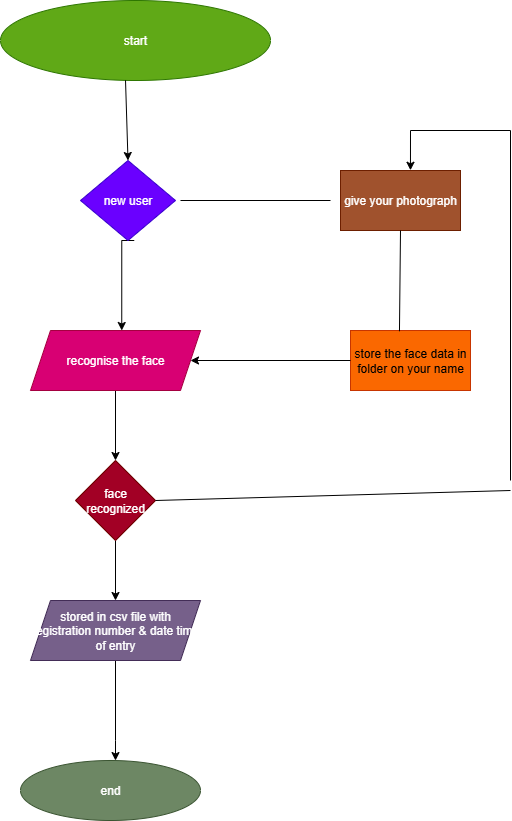

The diagram above was exported from draw.io. Its source (the exported page's mxGraphModel, read from the mxfile embedded in the PNG):
<mxGraphModel dx="947" dy="511" grid="1" gridSize="10" guides="1" tooltips="1" connect="1" arrows="1" fold="1" page="1" pageScale="1" pageWidth="850" pageHeight="1100" math="0" shadow="0">
  <root>
    <mxCell id="0" />
    <mxCell id="1" parent="0" />
    <mxCell id="YEBkpLTep6MSb6IkjG5--1" value="start" style="ellipse;whiteSpace=wrap;html=1;fillColor=#60a917;fontColor=#ffffff;strokeColor=#2D7600;" vertex="1" parent="1">
      <mxGeometry x="280" y="150" width="270" height="80" as="geometry" />
    </mxCell>
    <mxCell id="YEBkpLTep6MSb6IkjG5--9" value="" style="edgeStyle=orthogonalEdgeStyle;rounded=0;orthogonalLoop=1;jettySize=auto;html=1;" edge="1" parent="1">
      <mxGeometry relative="1" as="geometry">
        <mxPoint x="413.75" y="390" as="sourcePoint" />
        <mxPoint x="401.25" y="480" as="targetPoint" />
        <Array as="points">
          <mxPoint x="401" y="390" />
        </Array>
      </mxGeometry>
    </mxCell>
    <mxCell id="YEBkpLTep6MSb6IkjG5--2" value="new user" style="rhombus;whiteSpace=wrap;html=1;fillColor=#6a00ff;fontColor=#ffffff;strokeColor=#3700CC;" vertex="1" parent="1">
      <mxGeometry x="360" y="310" width="95" height="80" as="geometry" />
    </mxCell>
    <mxCell id="YEBkpLTep6MSb6IkjG5--14" value="" style="edgeStyle=orthogonalEdgeStyle;rounded=0;orthogonalLoop=1;jettySize=auto;html=1;" edge="1" parent="1" source="YEBkpLTep6MSb6IkjG5--8" target="YEBkpLTep6MSb6IkjG5--13">
      <mxGeometry relative="1" as="geometry" />
    </mxCell>
    <mxCell id="YEBkpLTep6MSb6IkjG5--8" value="recognise the face" style="shape=parallelogram;perimeter=parallelogramPerimeter;whiteSpace=wrap;html=1;fixedSize=1;fillColor=#d80073;fontColor=#ffffff;strokeColor=#A50040;" vertex="1" parent="1">
      <mxGeometry x="310" y="480" width="170" height="60" as="geometry" />
    </mxCell>
    <mxCell id="YEBkpLTep6MSb6IkjG5--10" value="" style="endArrow=classic;html=1;rounded=0;exitX=0.463;exitY=0.997;exitDx=0;exitDy=0;exitPerimeter=0;entryX=0.5;entryY=0;entryDx=0;entryDy=0;" edge="1" parent="1" source="YEBkpLTep6MSb6IkjG5--1" target="YEBkpLTep6MSb6IkjG5--2">
      <mxGeometry width="50" height="50" relative="1" as="geometry">
        <mxPoint x="410" y="460" as="sourcePoint" />
        <mxPoint x="460" y="410" as="targetPoint" />
      </mxGeometry>
    </mxCell>
    <mxCell id="YEBkpLTep6MSb6IkjG5--16" value="" style="edgeStyle=orthogonalEdgeStyle;rounded=0;orthogonalLoop=1;jettySize=auto;html=1;" edge="1" parent="1" source="YEBkpLTep6MSb6IkjG5--13" target="YEBkpLTep6MSb6IkjG5--15">
      <mxGeometry relative="1" as="geometry" />
    </mxCell>
    <mxCell id="YEBkpLTep6MSb6IkjG5--13" value="face recognized" style="rhombus;whiteSpace=wrap;html=1;fillColor=#a20025;fontColor=#ffffff;strokeColor=#6F0000;" vertex="1" parent="1">
      <mxGeometry x="355" y="610" width="80" height="80" as="geometry" />
    </mxCell>
    <mxCell id="YEBkpLTep6MSb6IkjG5--18" value="" style="edgeStyle=orthogonalEdgeStyle;rounded=0;orthogonalLoop=1;jettySize=auto;html=1;" edge="1" parent="1" source="YEBkpLTep6MSb6IkjG5--15" target="YEBkpLTep6MSb6IkjG5--17">
      <mxGeometry relative="1" as="geometry">
        <Array as="points">
          <mxPoint x="395" y="890" />
          <mxPoint x="395" y="890" />
        </Array>
      </mxGeometry>
    </mxCell>
    <mxCell id="YEBkpLTep6MSb6IkjG5--15" value="stored in csv file with registration number &amp;amp; date time of entry" style="shape=parallelogram;perimeter=parallelogramPerimeter;whiteSpace=wrap;html=1;fixedSize=1;fillColor=#76608a;fontColor=#ffffff;strokeColor=#432D57;" vertex="1" parent="1">
      <mxGeometry x="310" y="750" width="170" height="60" as="geometry" />
    </mxCell>
    <mxCell id="YEBkpLTep6MSb6IkjG5--17" value="end" style="ellipse;whiteSpace=wrap;html=1;fillColor=#6d8764;fontColor=#ffffff;strokeColor=#3A5431;" vertex="1" parent="1">
      <mxGeometry x="300" y="910" width="180" height="60" as="geometry" />
    </mxCell>
    <mxCell id="YEBkpLTep6MSb6IkjG5--20" value="store the face data in folder on your name" style="rounded=0;whiteSpace=wrap;html=1;fillColor=#fa6800;fontColor=#000000;strokeColor=#C73500;" vertex="1" parent="1">
      <mxGeometry x="630" y="480" width="120" height="60" as="geometry" />
    </mxCell>
    <mxCell id="YEBkpLTep6MSb6IkjG5--21" value="give your photograph" style="rounded=0;whiteSpace=wrap;html=1;fillColor=#a0522d;fontColor=#ffffff;strokeColor=#6D1F00;" vertex="1" parent="1">
      <mxGeometry x="620" y="320" width="120" height="60" as="geometry" />
    </mxCell>
    <mxCell id="YEBkpLTep6MSb6IkjG5--22" value="" style="endArrow=none;html=1;rounded=0;exitX=1;exitY=0.5;exitDx=0;exitDy=0;" edge="1" parent="1" source="YEBkpLTep6MSb6IkjG5--13">
      <mxGeometry width="50" height="50" relative="1" as="geometry">
        <mxPoint x="410" y="400" as="sourcePoint" />
        <mxPoint x="790" y="640" as="targetPoint" />
      </mxGeometry>
    </mxCell>
    <mxCell id="YEBkpLTep6MSb6IkjG5--23" value="" style="endArrow=none;html=1;rounded=0;" edge="1" parent="1">
      <mxGeometry width="50" height="50" relative="1" as="geometry">
        <mxPoint x="790" y="630" as="sourcePoint" />
        <mxPoint x="790" y="280" as="targetPoint" />
      </mxGeometry>
    </mxCell>
    <mxCell id="YEBkpLTep6MSb6IkjG5--24" value="" style="endArrow=none;html=1;rounded=0;" edge="1" parent="1">
      <mxGeometry width="50" height="50" relative="1" as="geometry">
        <mxPoint x="790" y="280" as="sourcePoint" />
        <mxPoint x="690" y="280" as="targetPoint" />
      </mxGeometry>
    </mxCell>
    <mxCell id="YEBkpLTep6MSb6IkjG5--25" value="" style="endArrow=classic;html=1;rounded=0;entryX=0.583;entryY=-0.004;entryDx=0;entryDy=0;entryPerimeter=0;" edge="1" parent="1" target="YEBkpLTep6MSb6IkjG5--21">
      <mxGeometry width="50" height="50" relative="1" as="geometry">
        <mxPoint x="690" y="280" as="sourcePoint" />
        <mxPoint x="460" y="350" as="targetPoint" />
      </mxGeometry>
    </mxCell>
    <mxCell id="YEBkpLTep6MSb6IkjG5--26" value="" style="endArrow=none;html=1;rounded=0;exitX=0.5;exitY=1;exitDx=0;exitDy=0;entryX=0.408;entryY=0.013;entryDx=0;entryDy=0;entryPerimeter=0;" edge="1" parent="1" source="YEBkpLTep6MSb6IkjG5--21" target="YEBkpLTep6MSb6IkjG5--20">
      <mxGeometry width="50" height="50" relative="1" as="geometry">
        <mxPoint x="410" y="400" as="sourcePoint" />
        <mxPoint x="680" y="460" as="targetPoint" />
      </mxGeometry>
    </mxCell>
    <mxCell id="YEBkpLTep6MSb6IkjG5--27" value="" style="endArrow=classic;html=1;rounded=0;exitX=0;exitY=0.5;exitDx=0;exitDy=0;" edge="1" parent="1" source="YEBkpLTep6MSb6IkjG5--20" target="YEBkpLTep6MSb6IkjG5--8">
      <mxGeometry width="50" height="50" relative="1" as="geometry">
        <mxPoint x="620" y="510" as="sourcePoint" />
        <mxPoint x="460" y="350" as="targetPoint" />
      </mxGeometry>
    </mxCell>
    <mxCell id="YEBkpLTep6MSb6IkjG5--28" value="" style="endArrow=none;html=1;rounded=0;" edge="1" parent="1">
      <mxGeometry width="50" height="50" relative="1" as="geometry">
        <mxPoint x="610" y="350" as="sourcePoint" />
        <mxPoint x="460" y="350" as="targetPoint" />
      </mxGeometry>
    </mxCell>
  </root>
</mxGraphModel>